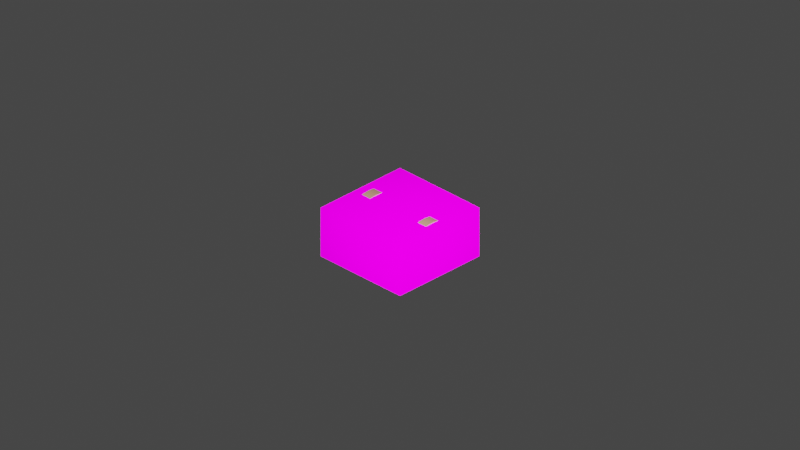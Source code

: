 # Source: DI_chest.blend  (saved by Blender 2.82.7; exported with 4.5.12 LTS)
import bpy
from mathutils import Matrix  # noqa: F401  (used for matrix-valued properties, if any)

bpy.ops.wm.read_factory_settings(use_empty=True)
scene = bpy.context.scene
scene.name = 'Scene'

# ---- collections
col_collection = bpy.data.collections.new('Collection'); scene.collection.children.link(col_collection)
col_di_050_chest = bpy.data.collections.new('DI_050_chest'); scene.collection.children.link(col_di_050_chest)

# ---- images (referenced by path relative to the original .blend; pixels are not part of the script)
import os
ASSET_DIR = os.environ.get("B2B_ASSET_DIR", "")  # directory of the original .blend (textures are referenced by path, not embedded)
HERE = os.path.dirname(os.path.abspath(__file__))  # packed textures are extracted next to this script under _unpacked/

def load_image(name, relpath, width, height, colorspace="sRGB"):
    """Load a texture the original file referenced (path relative to the .blend, or extracted next to this script)."""
    p = next((c for c in (os.path.join(HERE, relpath), os.path.join(ASSET_DIR, relpath)) if relpath and os.path.exists(c)), "")
    if p:
        img = bpy.data.images.load(p, check_existing=True)
        img.name = name
    else:  # same state as the original file: an image datablock whose file is absent (Cycles renders it pink)
        img = bpy.data.images.new(name, width, height)
        img.source = "FILE"
        img.filepath = "//" + (relpath or name)
    img.colorspace_settings.name = colorspace
    return img
img_library_5_png = load_image('library_5.png', 'library_5.png', 1024, 1024, 'sRGB')

# ---- materials (node trees are filled in below, after node groups)
mat_mat1_002 = bpy.data.materials.new('Mat1.002')
mat_mat1_002.use_transparent_shadow = False
mat_bronze = bpy.data.materials.new('Bronze')
mat_bronze.use_transparent_shadow = False
mat_blue = bpy.data.materials.new('Blue')
mat_blue.use_transparent_shadow = False
mat_black = bpy.data.materials.new('Black')
mat_black.use_transparent_shadow = False

# ---- node groups
ng_auto_smooth = bpy.data.node_groups.new('Auto Smooth', 'GeometryNodeTree')
_s = ng_auto_smooth.interface.new_socket(name='Geometry', in_out='OUTPUT', socket_type='NodeSocketGeometry')
_s = ng_auto_smooth.interface.new_socket(name='Geometry', in_out='INPUT', socket_type='NodeSocketGeometry')
_s = ng_auto_smooth.interface.new_socket(name='Angle', in_out='INPUT', socket_type='NodeSocketFloat')
_s.subtype = 'ANGLE'
_s.min_value = 0.0
_s.max_value = 3.142
ng_auto_smooth.is_modifier = True
_N = ng_auto_smooth.nodes; _L = ng_auto_smooth.links
n0 = _N.new('NodeGroupOutput'); n0.name = 'Group Output'; n0.location = (480, -100)
n1 = _N.new('NodeGroupInput'); n1.name = 'Group Input'; n1.location = (-420, -300)
n2 = _N.new('NodeGroupInput'); n2.name = 'Group Input.001'; n2.location = (-60, -100)
n3 = _N.new('GeometryNodeSetShadeSmooth'); n3.name = 'Set Shade Smooth'; n3.location = (120, -100)
n3.domain = 'EDGE'
n4 = _N.new('GeometryNodeSetShadeSmooth'); n4.name = 'Set Shade Smooth.001'; n4.location = (300, -100)
n5 = _N.new('GeometryNodeInputMeshEdgeAngle'); n5.name = 'Edge Angle'; n5.location = (-420, -220)
n6 = _N.new('GeometryNodeInputEdgeSmooth'); n6.name = 'Is Edge Smooth'; n6.location = (-60, -160)
n7 = _N.new('GeometryNodeInputShadeSmooth'); n7.name = 'Is Face Smooth'; n7.location = (-240, -340)
n8 = _N.new('FunctionNodeBooleanMath'); n8.name = 'Boolean Math'; n8.location = (-60, -220)
n9 = _N.new('FunctionNodeCompare'); n9.name = 'Compare'; n9.location = (-240, -180)
n9.operation = 'LESS_EQUAL'
_L.new(n5.outputs[0], n9.inputs[0])
_L.new(n4.outputs[0], n0.inputs[0])
_L.new(n1.outputs[1], n9.inputs[1])
_L.new(n9.outputs[0], n8.inputs[0])
_L.new(n7.outputs[0], n8.inputs[1])
_L.new(n2.outputs[0], n3.inputs[0])
_L.new(n6.outputs[0], n3.inputs[1])
_L.new(n3.outputs[0], n4.inputs[0])
_L.new(n8.outputs[0], n3.inputs[2])
n0.is_active_output = True

# ---- material node trees
mat_mat1_002.use_nodes = True; mat_mat1_002.node_tree.nodes.clear()
_N = mat_mat1_002.node_tree.nodes; _L = mat_mat1_002.node_tree.links
n0 = _N.new('ShaderNodeBsdfPrincipled'); n0.name = 'Principled BSDF'; n0.location = (0, 300)
n0.distribution = 'GGX'
n0.subsurface_method = 'BURLEY'
n0.inputs[3].default_value = 1.45
n0.inputs[13].default_value = 0.0
n0.inputs[28].default_value = 1.0
n1 = _N.new('ShaderNodeOutputMaterial'); n1.name = 'Material Output'; n1.location = (300, 300)
n2 = _N.new('ShaderNodeTexImage'); n2.name = 'Image Texture'; n2.location = (-300, 300)
n2.label = 'Base Color'
n2.image = img_library_5_png
n3 = _N.new('ShaderNodeRGB'); n3.name = 'RGB'; n3.location = (-300, 0)
n3.label = 'Specular'
n3.outputs[0].default_value = (1.0, 1.0, 1.0, 1.0)
n4 = _N.new('ShaderNodeRGB'); n4.name = 'RGB.001'; n4.location = (-300, -300)
n4.label = 'Reflective'
n4.outputs[0].default_value = (1.0, 1.0, 1.0, 1.0)
n5 = _N.new('ShaderNodeTexImage'); n5.name = 'Image Texture.001'; n5.location = (-290, -150)
n5.image = img_library_5_png
_L.new(n0.outputs[0], n1.inputs[0])
_L.new(n2.outputs[0], n0.inputs[0])
_L.new(n5.outputs[0], n0.inputs[27])
n1.is_active_output = True
mat_bronze.use_nodes = True; mat_bronze.node_tree.nodes.clear()
_N = mat_bronze.node_tree.nodes; _L = mat_bronze.node_tree.links
n0 = _N.new('ShaderNodeOutputMaterial'); n0.name = 'Material Output'; n0.location = (300, 300)
n1 = _N.new('ShaderNodeBsdfPrincipled'); n1.name = 'Principled BSDF'; n1.location = (10, 300)
n1.distribution = 'GGX'
n1.subsurface_method = 'BURLEY'
n1.inputs[0].default_value = (0.6166, 0.333, 0.2204, 1.0)
n1.inputs[3].default_value = 1.45
n1.inputs[27].default_value = (0.0, 0.0, 0.0, 1.0)
n1.inputs[28].default_value = 1.0
_L.new(n1.outputs[0], n0.inputs[0])
n0.is_active_output = True
mat_blue.use_nodes = True; mat_blue.node_tree.nodes.clear()
_N = mat_blue.node_tree.nodes; _L = mat_blue.node_tree.links
n0 = _N.new('ShaderNodeOutputMaterial'); n0.name = 'Material Output'; n0.location = (300, 300)
n1 = _N.new('ShaderNodeBsdfPrincipled'); n1.name = 'Principled BSDF'; n1.location = (10, 300)
n1.distribution = 'GGX'
n1.subsurface_method = 'BURLEY'
n1.inputs[0].default_value = (0.0666, 0.1397, 0.1413, 1.0)
n1.inputs[3].default_value = 1.45
n1.inputs[27].default_value = (0.0, 0.0, 0.0, 1.0)
n1.inputs[28].default_value = 1.0
_L.new(n1.outputs[0], n0.inputs[0])
n0.is_active_output = True
mat_black.use_nodes = True; mat_black.node_tree.nodes.clear()
_N = mat_black.node_tree.nodes; _L = mat_black.node_tree.links
n0 = _N.new('ShaderNodeOutputMaterial'); n0.name = 'Material Output'; n0.location = (300, 300)
n1 = _N.new('ShaderNodeBsdfPrincipled'); n1.name = 'Principled BSDF'; n1.location = (10, 300)
n1.distribution = 'GGX'
n1.subsurface_method = 'BURLEY'
n1.inputs[0].default_value = (0.0, 0.0, 0.0, 1.0)
n1.inputs[3].default_value = 1.45
n1.inputs[13].default_value = 0.0
n1.inputs[27].default_value = (0.0, 0.0, 0.0, 1.0)
n1.inputs[28].default_value = 1.0
_L.new(n1.outputs[0], n0.inputs[0])
n0.is_active_output = True

# ---- world
world_world = bpy.data.worlds.new('World'); scene.world = world_world
world_world.use_nodes = True; world_world.node_tree.nodes.clear()
_N = world_world.node_tree.nodes; _L = world_world.node_tree.links
n0 = _N.new('ShaderNodeOutputWorld'); n0.name = 'World Output'; n0.location = (300, 300)
n1 = _N.new('ShaderNodeBackground'); n1.name = 'Background'; n1.location = (10, 300)
n1.inputs[0].default_value = (0.05088, 0.05088, 0.05088, 1.0)
_L.new(n1.outputs[0], n0.inputs[0])
n0.is_active_output = True
world_world.color = (0.05088, 0.05088, 0.05088)
world_world.use_sun_shadow = False
world_world.sun_shadow_jitter_overblur = 0.0

# ---- cameras
cam_camera = bpy.data.cameras.new('Camera')
cam_camera.clip_end = 100.0
cam_camera.ortho_scale = 7.314
cam_camera_001 = bpy.data.cameras.new('Camera.001')
cam_camera_001.type = 'ORTHO'
cam_camera_001.clip_start = 1e-06
cam_camera_001.clip_end = 998.2
cam_camera_001.ortho_scale = 10.7
cam_camera_001.show_background_images = True

# ---- lights
light_light = bpy.data.lights.new('Light', 'POINT')
light_light.transmission_factor = 0.0
light_light.energy = 7111.0
light_light.shadow_soft_size = 0.1
light_light.shadow_maximum_resolution = 0.006
light_light.use_absolute_resolution = True

# ---- meshes
me_mesh1_001 = bpy.data.meshes.new('Mesh1.001')
me_mesh1_001.from_pydata([(1.0, 0.5, 0.0), (2.0, 0.5, 0.0), (2.0, 0.0, 1.0), (2.0, 0.0, 0.0), (1.0, 0.5, 1.0), (1.0, 0.0, 1.0), (0.0, 1.0, 0.0), (1.0, 1.0, 0.0), (0.0, 1.0, 1.0), (2.0, 1.0, 0.0), (2.0, 0.5, 1.0), (0.0, 0.5, 1.0), (1.0, 0.5, 2.0), (0.0, 0.0, 2.0), (2.0, 0.5, 2.0), (1.0, 0.0, 2.0), (2.0, 0.0, 2.0), (1.0, 1.0, 1.0), (0.0, 1.0, 2.0), (0.0, 0.5, 2.0), (2.0, 1.0, 2.0), (2.0, 1.0, 1.0), (1.0, 1.0, 2.0)], [], [(0, 4, 10), (0, 10, 1), (1, 10, 2), (1, 2, 3), (4, 2, 10), (4, 5, 2), (6, 8, 17), (6, 17, 7), (7, 17, 4), (7, 4, 0), (8, 4, 17), (8, 11, 4), (7, 17, 21), (7, 21, 9), (9, 21, 10), (9, 10, 1), (17, 10, 21), (17, 4, 10), (11, 19, 12), (11, 12, 4), (4, 12, 15), (4, 15, 5), (19, 15, 12), (19, 13, 15), (4, 12, 14), (4, 14, 10), (10, 14, 16), (10, 16, 2), (12, 16, 14), (12, 15, 16), (8, 18, 22), (8, 22, 17), (17, 22, 12), (17, 12, 4), (18, 12, 22), (18, 19, 12), (17, 22, 20), (17, 20, 21), (21, 20, 14), (21, 14, 10), (22, 14, 20), (22, 12, 14)])
me_mesh1_001.polygons.foreach_set('use_smooth', [True] * 42)
_uv = me_mesh1_001.uv_layers.new(name='Mesh1-texcoord')
_uv.uv.foreach_set('vector', [0.4316, 0.6306, 0.4551, 0.6248, 0.4316, 0.6189, 0.4316, 0.6306, 0.4316, 0.6189, 0.4082, 0.6248, 0.4072, 0.6238, 0.4307, 0.6179, 0.4307, 0.6106, 0.4072, 0.6238, 0.4307, 0.6106, 0.4072, 0.6165, 0.4561, 0.6238, 0.4326, 0.6106, 0.4326, 0.6179, 0.4561, 0.6238, 0.4561, 0.6165, 0.4326, 0.6106, 0.4824, 0.6306, 0.5059, 0.6248, 0.4824, 0.6189, 0.4824, 0.6306, 0.4824, 0.6189, 0.459, 0.6248, 0.458, 0.6238, 0.4814, 0.6179, 0.4814, 0.6106, 0.458, 0.6238, 0.4814, 0.6106, 0.458, 0.6165, 0.5068, 0.6238, 0.4834, 0.6106, 0.4834, 0.6179, 0.5068, 0.6238, 0.5068, 0.6165, 0.4834, 0.6106, 0.5332, 0.6306, 0.5566, 0.6248, 0.5332, 0.6189, 0.5332, 0.6306, 0.5332, 0.6189, 0.5098, 0.6248, 0.5088, 0.6238, 0.5322, 0.6179, 0.5322, 0.6106, 0.5088, 0.6238, 0.5322, 0.6106, 0.5088, 0.6165, 0.5576, 0.6238, 0.5342, 0.6106, 0.5342, 0.6179, 0.5576, 0.6238, 0.5576, 0.6165, 0.5342, 0.6106, 0.584, 0.6306, 0.6074, 0.6248, 0.584, 0.6189, 0.584, 0.6306, 0.584, 0.6189, 0.5605, 0.6248, 0.5596, 0.6238, 0.583, 0.6179, 0.583, 0.6106, 0.5596, 0.6238, 0.583, 0.6106, 0.5596, 0.6165, 0.6084, 0.6238, 0.585, 0.6106, 0.585, 0.6179, 0.6084, 0.6238, 0.6084, 0.6165, 0.585, 0.6106, 0.6348, 0.6306, 0.6582, 0.6248, 0.6348, 0.6189, 0.6348, 0.6306, 0.6348, 0.6189, 0.6113, 0.6248, 0.6104, 0.6238, 0.6338, 0.6179, 0.6338, 0.6106, 0.6104, 0.6238, 0.6338, 0.6106, 0.6104, 0.6165, 0.6592, 0.6238, 0.6357, 0.6106, 0.6357, 0.6179, 0.6592, 0.6238, 0.6592, 0.6165, 0.6357, 0.6106, 0.6855, 0.6306, 0.709, 0.6248, 0.6855, 0.6189, 0.6855, 0.6306, 0.6855, 0.6189, 0.6621, 0.6248, 0.6611, 0.6238, 0.6846, 0.6179, 0.6846, 0.6106, 0.6611, 0.6238, 0.6846, 0.6106, 0.6611, 0.6165, 0.71, 0.6238, 0.6865, 0.6106, 0.6865, 0.6179, 0.71, 0.6238, 0.71, 0.6165, 0.6865, 0.6106, 0.7363, 0.6306, 0.7598, 0.6248, 0.7363, 0.6189, 0.7363, 0.6306, 0.7363, 0.6189, 0.7129, 0.6248, 0.7119, 0.6238, 0.7354, 0.6179, 0.7354, 0.6106, 0.7119, 0.6238, 0.7354, 0.6106, 0.7119, 0.6165, 0.7607, 0.6238, 0.7373, 0.6106, 0.7373, 0.6179, 0.7607, 0.6238, 0.7607, 0.6165, 0.7373, 0.6106])
me_mesh1_001.materials.append(mat_mat1_002)
me_mesh1_001.use_remesh_fix_poles = True
me_mesh1_001.use_remesh_preserve_attributes = False
me_mesh1_001.use_mirror_vertex_groups = False
me_mesh1_001.update()
me_cylinder = bpy.data.meshes.new('Cylinder')
me_cylinder.from_pydata([(-2.241e-09, 0.6058, 0.7289), (-2.241e-09, -0.6058, 0.7289), (0.08469, 0.6058, 0.7213), (0.08469, -0.6058, 0.7213), (0.1661, 0.6058, 0.6987), (0.1661, -0.6058, 0.6987), (0.2412, 0.6058, 0.662), (0.2412, -0.6058, 0.662), (0.307, 0.6058, 0.6127), (0.307, -0.6058, 0.6127), (0.361, 0.6058, 0.5525), (0.361, -0.6058, 0.5525), (0.4011, 0.6058, 0.484), (0.4011, -0.6058, 0.484), (0.4158, 0.6058, 0.4376), (0.4158, -0.6058, 0.4376), (0.4258, 0.6058, 0.3379), (0.4258, -0.6058, 0.3379), (-0.4258, 0.6058, 0.3379), (-0.4258, -0.6058, 0.3379), (-0.4158, 0.6058, 0.4376), (-0.4158, -0.6058, 0.4376), (-0.4011, 0.6058, 0.484), (-0.4011, -0.6058, 0.484), (-0.361, 0.6058, 0.5525), (-0.361, -0.6058, 0.5525), (-0.307, 0.6058, 0.6127), (-0.307, -0.6058, 0.6127), (-0.2412, 0.6058, 0.662), (-0.2412, -0.6058, 0.662), (-0.1661, 0.6058, 0.6987), (-0.1661, -0.6058, 0.6987), (-0.08469, 0.6058, 0.7213), (-0.08469, -0.6058, 0.7213), (0.4258, 0.6058, -1.49e-07), (0.4258, -0.6058, -2.02e-07), (-0.4272, 0.6058, 2.029e-07), (-0.4258, -0.6058, 1.499e-07), (0.0, 0.4513, 0.7275), (0.0, -0.4513, 0.7275), (0.08335, -0.4513, 0.72), (0.08335, 0.4513, 0.72), (0.1635, -0.4513, 0.6978), (0.1635, 0.4513, 0.6978), (0.2374, -0.4513, 0.6617), (0.2374, 0.4513, 0.6617), (0.3021, -0.4513, 0.6131), (0.3021, 0.4513, 0.6131), (0.3552, -0.4513, 0.554), (0.3552, 0.4513, 0.554), (0.3947, -0.4513, 0.4865), (0.3947, 0.4513, 0.4865), (0.419, -0.4513, 0.4132), (0.419, 0.4513, 0.4132), (0.4272, -0.4513, 0.337), (0.4272, 0.4513, 0.337), (-0.4272, -0.4513, 0.337), (-0.4272, 0.4513, 0.337), (-0.419, -0.4513, 0.4132), (-0.419, 0.4513, 0.4132), (-0.3947, -0.4513, 0.4865), (-0.3947, 0.4513, 0.4865), (-0.3552, -0.4513, 0.554), (-0.3552, 0.4513, 0.554), (-0.3021, -0.4513, 0.6131), (-0.3021, 0.4513, 0.6131), (-0.2374, -0.4513, 0.6617), (-0.2374, 0.4513, 0.6617), (-0.1635, -0.4513, 0.6978), (-0.1635, 0.4513, 0.6978), (-0.08335, -0.4513, 0.72), (-0.08335, 0.4513, 0.72), (0.4272, -0.4513, -1.659e-07), (0.4272, 0.4513, -1.264e-07), (-0.4272, -0.4513, 1.274e-07), (-0.4272, 0.4513, 1.668e-07), (2.672e-08, 0.6058, 0.7652), (0.0912, 0.6058, 0.757), (0.0912, -0.6058, 0.757), (2.733e-08, -0.6058, 0.7652), (2.733e-08, -0.4513, 0.7652), (0.0912, 0.4513, 0.757), (0.1789, 0.6058, 0.7326), (0.1789, -0.6058, 0.7326), (0.1789, 0.4513, 0.7326), (0.2597, 0.6058, 0.6932), (0.2597, -0.6058, 0.6932), (0.2597, 0.4513, 0.6932), (0.3306, 0.6058, 0.64), (0.3306, -0.6058, 0.64), (0.3306, 0.4513, 0.64), (0.3887, 0.6058, 0.5753), (0.3887, -0.6058, 0.5753), (0.3887, 0.4513, 0.5753), (0.4319, 0.6058, 0.5014), (0.4319, -0.6058, 0.5014), (0.4319, 0.4513, 0.5014), (0.4585, 0.6058, 0.4213), (0.4585, -0.6058, 0.4213), (0.4585, 0.4513, 0.4213), (0.4674, 0.6058, 0.3408), (0.4674, -0.6058, 0.3408), (0.4674, 0.4513, 0.3408), (-0.4674, 0.4513, 0.3408), (-0.4674, 0.6058, 0.3408), (-0.4585, 0.6058, 0.4213), (-0.4585, -0.6058, 0.4213), (-0.4674, -0.6058, 0.3408), (-0.4585, 0.4513, 0.4213), (-0.4319, 0.6058, 0.5014), (-0.4319, -0.6058, 0.5014), (-0.4319, 0.4513, 0.5014), (-0.3887, 0.6058, 0.5753), (-0.3887, -0.6058, 0.5753), (-0.3887, 0.4513, 0.5753), (-0.3306, 0.6058, 0.64), (-0.3306, -0.6058, 0.64), (-0.3306, 0.4513, 0.64), (-0.2597, 0.6058, 0.6932), (-0.2597, -0.6058, 0.6932), (-0.2597, 0.4513, 0.6932), (-0.1789, 0.6058, 0.7326), (-0.1789, -0.6058, 0.7326), (-0.1789, 0.4513, 0.7326), (-0.0912, 0.6058, 0.757), (-0.0912, -0.6058, 0.757), (-0.0912, 0.4513, 0.757), (0.4675, 0.4513, -1.557e-07), (0.4675, 0.6058, -1.49e-07), (-0.4675, 0.4513, 1.962e-07), (-0.4675, 0.6058, 2.029e-07), (0.4675, -0.6058, -2.02e-07), (-0.4675, -0.6058, 1.499e-07), (2.672e-08, 0.4513, 0.7652), (0.0912, -0.4513, 0.757), (0.1789, -0.4513, 0.7326), (0.2597, -0.4513, 0.6932), (0.3306, -0.4513, 0.64), (0.3887, -0.4513, 0.5753), (0.4319, -0.4513, 0.5014), (0.4585, -0.4513, 0.4213), (0.4674, -0.4513, 0.3408), (-0.4674, -0.4513, 0.3408), (-0.4585, -0.4513, 0.4213), (-0.4319, -0.4513, 0.5014), (-0.3887, -0.4513, 0.5753), (-0.3306, -0.4513, 0.64), (-0.2597, -0.4513, 0.6932), (-0.1789, -0.4513, 0.7326), (-0.0912, -0.4513, 0.757), (0.4675, -0.4513, -1.952e-07), (-0.4675, -0.4513, 1.567e-07), (0.4222, 0.6058, 0.402), (0.4222, -0.6058, 0.402), (-0.4222, 0.6058, 0.402), (-0.4222, -0.6058, 0.402), (-0.4231, 0.4513, 0.3751), (-0.4231, -0.4513, 0.3751), (0.4231, 0.4513, 0.3751), (0.4231, -0.4513, 0.3751), (0.4629, 0.6058, 0.3811), (0.4629, -0.6058, 0.3811), (-0.4629, 0.6058, 0.3811), (-0.4629, -0.6058, 0.3811), (-0.4629, 0.4513, 0.3811), (-0.4629, -0.4513, 0.3811), (0.4629, 0.4513, 0.3811), (0.4629, -0.4513, 0.3811), (-0.4272, -0.0901, 0.337), (-0.4272, 0.0901, 0.337), (-0.419, -0.0901, 0.4132), (-0.419, 0.0901, 0.4132), (-0.4499, 0.01205, 0.3504), (-0.4499, -0.01205, 0.3504), (-0.4514, 0.0901, 0.341), (-0.4092, 0.01439, 0.2957), (-0.4231, -0.0901, 0.3751), (-0.4231, 0.0901, 0.3751), (-0.4076, -0.01205, 0.3495), (-0.4514, 0.007728, 0.2349), (-0.4514, 0.01374, 0.243), (-0.4514, -0.007728, 0.2349), (-0.4514, -0.01374, 0.243), (-0.4076, 0.01205, 0.3495), (-0.4272, -0.0901, 0.24), (-0.4272, -0.02911, 0.2021), (-0.4272, -0.4513, 1.274e-07), (-0.4272, -0.08193, 0.221), (-0.4272, -0.0596, 0.2071), (-0.4272, 0.02911, 0.2021), (-0.4272, 0.0901, 0.24), (-0.4272, 0.4513, 1.962e-07), (-0.4272, 0.0596, 0.2071), (-0.4272, 0.08193, 0.221), (-0.4514, -0.0901, 0.341), (-0.4451, -0.0901, 0.3791), (-0.4092, -0.007728, 0.2339), (-0.4451, 0.0901, 0.3791), (-0.4514, 0.08193, 0.225), (-0.4514, 0.0901, 0.2439), (-0.4514, 0.0596, 0.2111), (-0.4514, 0.02911, 0.206), (-0.4514, -0.0901, 0.2439), (-0.4514, -0.08193, 0.225), (-0.4514, -0.0596, 0.2111), (-0.4514, -0.02911, 0.206), (-0.4506, -0.03313, 0.3327), (-0.4514, -0.01439, 0.2966), (-0.4092, 0.01374, 0.242), (-0.451, -0.03331, 0.3112), (-0.4514, 0.01439, 0.2966), (-0.4506, 0.03313, 0.3327), (-0.4092, 0.007728, 0.2339), (-0.451, 0.03331, 0.3112), (-0.4084, -0.03313, 0.3317), (-0.4088, -0.03331, 0.3102), (-0.4092, -0.01439, 0.2957), (-0.4092, -0.01374, 0.242), (-0.4088, 0.03331, 0.3102), (-0.4084, 0.03313, 0.3317), (-0.4388, -0.01374, 0.2427), (-0.4388, -0.01439, 0.2963), (-0.4384, -0.03331, 0.3109), (-0.4388, 0.007728, 0.2346), (-0.4388, 0.01374, 0.2427), (-0.4388, 0.01439, 0.2963), (-0.4384, 0.03331, 0.3109), (-0.438, 0.03313, 0.3324), (-0.4373, 0.01205, 0.3501), (-0.4373, -0.01205, 0.3501), (-0.438, -0.03313, 0.3324), (-0.4388, -0.007728, 0.2346)], [], [(157, 56, 142, 165), (7, 9, 89, 86), (156, 59, 108, 164), (8, 6, 85, 88), (25, 27, 116, 113), (60, 58, 143, 144), (26, 24, 112, 115), (59, 61, 111, 108), (5, 7, 86, 83), (62, 60, 144, 145), (6, 4, 82, 85), (23, 25, 113, 110), (61, 63, 114, 111), (24, 22, 109, 112), (3, 1, 33, 31, 29, 27, 25, 23, 21, 15, 13, 11, 9, 7, 5), (64, 62, 145, 146), (0, 2, 4, 6, 8, 10, 12, 14, 20, 22, 24, 26, 28, 30, 32), (37, 19, 107, 132), (3, 5, 83, 78), (18, 16, 34, 36), (17, 19, 37, 35), (63, 65, 117, 114), (17, 35, 131, 101), (4, 2, 77, 82), (21, 23, 110, 106), (184, 168, 194, 202), (56, 168, 184, 186, 74), (66, 64, 146, 147), (168, 176, 195, 194), (22, 20, 105, 109), (174, 213, 211), (34, 16, 100, 128), (65, 67, 120, 117), (68, 66, 147, 148), (1, 3, 78, 79), (176, 157, 58, 170), (40, 39, 80, 134), (155, 21, 106, 163), (67, 69, 123, 120), (2, 0, 76, 77), (38, 41, 81, 133), (154, 18, 104, 162), (70, 68, 148, 149), (80, 79, 78, 134), (134, 78, 83, 135), (135, 83, 86, 136), (136, 86, 89, 137), (137, 89, 92, 138), (138, 92, 95, 139), (139, 95, 98, 140), (167, 161, 101, 141), (165, 163, 106, 143), (143, 106, 110, 144), (144, 110, 113, 145), (145, 113, 116, 146), (146, 116, 119, 147), (147, 119, 122, 148), (148, 122, 125, 149), (149, 125, 79, 80), (18, 36, 130, 104), (141, 101, 131, 150), (103, 104, 130, 129), (107, 142, 151, 132), (124, 126, 133, 76), (121, 123, 126, 124), (118, 120, 123, 121), (115, 117, 120, 118), (112, 114, 117, 115), (109, 111, 114, 112), (105, 108, 111, 109), (162, 164, 108, 105), (160, 166, 102, 100), (94, 96, 99, 97), (91, 93, 96, 94), (88, 90, 93, 91), (85, 87, 90, 88), (82, 84, 87, 85), (77, 81, 84, 82), (76, 133, 81, 77), (28, 26, 115, 118), (158, 55, 102, 166), (27, 29, 119, 116), (10, 8, 88, 91), (159, 52, 140, 167), (9, 11, 92, 89), (51, 53, 99, 96), (30, 28, 118, 121), (52, 50, 139, 140), (29, 31, 122, 119), (12, 10, 91, 94), (49, 51, 96, 93), (11, 13, 95, 92), (50, 48, 138, 139), (32, 30, 121, 124), (47, 49, 93, 90), (100, 102, 127, 128), (31, 33, 125, 122), (14, 12, 94, 97), (48, 46, 137, 138), (56, 74, 151, 142), (13, 15, 98, 95), (45, 47, 90, 87), (75, 57, 103, 129), (0, 32, 124, 76), (46, 44, 136, 137), (55, 73, 127, 102), (33, 1, 79, 125), (152, 14, 97, 160), (43, 45, 87, 84), (71, 38, 133, 126), (153, 17, 101, 161), (44, 42, 135, 136), (39, 70, 149, 80), (41, 43, 84, 81), (69, 71, 126, 123), (42, 40, 134, 135), (20, 14, 152, 154), (153, 155, 19, 17), (154, 152, 16, 18), (15, 21, 155, 153), (15, 153, 161, 98), (16, 152, 160, 100), (54, 159, 167, 141), (53, 158, 166, 99), (97, 99, 166, 160), (104, 103, 164, 162), (142, 107, 163, 165), (140, 98, 161, 167), (20, 154, 162, 105), (19, 155, 163, 107), (168, 56, 157, 176), (57, 156, 164, 103), (58, 157, 165, 143), (57, 169, 177, 156), (169, 190, 199, 174), (53, 52, 159, 158), (38, 39, 40, 41), (41, 40, 42, 43), (43, 42, 44, 45), (45, 44, 46, 47), (47, 46, 48, 49), (49, 48, 50, 51), (51, 50, 52, 53), (158, 159, 54, 55), (156, 177, 171, 59), (171, 177, 197), (171, 170, 60, 61), (61, 60, 62, 63), (63, 62, 64, 65), (65, 64, 66, 67), (67, 66, 68, 69), (69, 68, 70, 71), (176, 170, 195), (71, 70, 39, 38), (72, 54, 141, 150), (214, 219, 218, 215), (55, 54, 72, 73), (169, 57, 75, 191, 190), (177, 169, 174, 197), (74, 186, 185, 189, 191, 75), (184, 187, 186), (187, 188, 186), (188, 185, 186), (189, 192, 191), (192, 193, 191), (193, 190, 191), (199, 190, 193, 198), (198, 193, 192, 200), (200, 192, 189, 201), (184, 202, 203, 187), (187, 203, 204, 188), (188, 204, 205, 185), (189, 185, 205, 201), (170, 171, 197, 195), (60, 170, 58), (61, 59, 171), (226, 225, 175, 218), (194, 206, 209), (172, 173, 195, 197), (180, 199, 198), (180, 198, 200), (179, 180, 200, 201), (182, 203, 202), (182, 204, 203), (182, 181, 205, 204), (181, 179, 201, 205), (173, 206, 194, 195), (215, 218, 175, 216), (207, 182, 202, 194, 209), (180, 210, 213, 174, 199), (211, 172, 197, 174), (216, 175, 208, 212, 196, 217), (224, 223, 212, 208), (220, 221, 216, 217), (221, 222, 215, 216), (219, 214, 178, 183), (228, 227, 219, 183), (227, 226, 218, 219), (230, 229, 178, 214), (229, 228, 183, 178), (231, 220, 217, 196), (222, 230, 214, 215), (223, 231, 196, 212), (225, 224, 208, 175), (210, 180, 224, 225), (179, 181, 231, 223), (209, 206, 230, 222), (181, 182, 220, 231), (173, 172, 228, 229), (206, 173, 229, 230), (211, 213, 226, 227), (172, 211, 227, 228), (207, 209, 222, 221), (182, 207, 221, 220), (180, 179, 223, 224), (213, 210, 225, 226)])
me_cylinder.polygons.foreach_set('use_smooth', [True] * 216)
me_cylinder.polygons.foreach_set('material_index', [0, 0, 0, 0, 0, 0, 0, 0, 0, 0, 0, 0, 0, 0, 1, 0, 1, 0, 0, 1, 1, 0, 0, 0, 0, 0, 1, 0, 0, 0, 0, 0, 0, 0, 0, 0, 0, 0, 0, 0, 0, 0, 0, 0, 0, 0, 0, 0, 0, 0, 0, 0, 0, 0, 0, 0, 0, 0, 0, 0, 0, 0, 0, 0, 0, 0, 0, 0, 0, 0, 0, 0, 0, 0, 0, 0, 0, 0, 0, 0, 0, 0, 0, 0, 0, 0, 0, 0, 0, 0, 0, 0, 0, 0, 0, 0, 0, 0, 0, 0, 0, 0, 0, 0, 0, 0, 0, 0, 0, 0, 0, 0, 0, 0, 0, 0, 0, 1, 1, 0, 0, 0, 0, 0, 0, 0, 0, 0, 0, 0, 1, 0, 0, 1, 0, 0, 1, 1, 1, 1, 1, 1, 1, 1, 0, 0, 1, 1, 1, 1, 1, 1, 0, 1, 0, 2, 1, 1, 0, 1, 1, 1, 1, 1, 1, 1, 0, 0, 0, 0, 0, 0, 0, 0, 1, 1, 2, 0, 0, 0, 0, 0, 0, 0, 0, 0, 0, 2, 0, 0, 0, 2, 2, 2, 2, 2, 2, 2, 2, 2, 2, 2, 2, 2, 0, 0, 0, 0, 0, 0, 0, 0, 0, 0, 0, 0])
_uv = me_cylinder.uv_layers.new(name='UVMap')
_uv.uv.foreach_set('vector', [0.2344, 0.8333, 0.25, 0.8333, 0.25, 0.8333, 0.2344, 0.8333, 0.3833, 0.4496, 0.4197, 0.4197, 0.4197, 0.4197, 0.3833, 0.4496, 0.2344, 0.6667, 0.2188, 0.6667, 0.2188, 0.6667, 0.2344, 0.6667, 0.9197, 0.4197, 0.8833, 0.4496, 0.8833, 0.4496, 0.9197, 0.4197, 0.05045, 0.3833, 0.08029, 0.4197, 0.08029, 0.4197, 0.05045, 0.3833, 0.1875, 0.8333, 0.2188, 0.8333, 0.2188, 0.8333, 0.1875, 0.8333, 0.5803, 0.4197, 0.5504, 0.3833, 0.5504, 0.3833, 0.5803, 0.4197, 0.2188, 0.6667, 0.1875, 0.6667, 0.1875, 0.6667, 0.2188, 0.6667, 0.3418, 0.4717, 0.3833, 0.4496, 0.3833, 0.4496, 0.3418, 0.4717, 0.1562, 0.8333, 0.1875, 0.8333, 0.1875, 0.8333, 0.1562, 0.8333, 0.8833, 0.4496, 0.8418, 0.4717, 0.8418, 0.4717, 0.8833, 0.4496, 0.02827, 0.3418, 0.05045, 0.3833, 0.05045, 0.3833, 0.02827, 0.3418, 0.1875, 0.6667, 0.1562, 0.6667, 0.1562, 0.6667, 0.1875, 0.6667, 0.5504, 0.3833, 0.5283, 0.3418, 0.5283, 0.3418, 0.5504, 0.3833, 0.2968, 0.4854, 0.25, 0.49, 0.2032, 0.4854, 0.1582, 0.4717, 0.1167, 0.4496, 0.08029, 0.4197, 0.05045, 0.3833, 0.02827, 0.3418, 0.01461, 0.2968, 0.4854, 0.2968, 0.4717, 0.3418, 0.4496, 0.3833, 0.4197, 0.4197, 0.3833, 0.4496, 0.3418, 0.4717, 0.125, 0.8333, 0.1562, 0.8333, 0.1562, 0.8333, 0.125, 0.8333, 0.75, 0.49, 0.7968, 0.4854, 0.8418, 0.4717, 0.8833, 0.4496, 0.9197, 0.4197, 0.9496, 0.3833, 0.9717, 0.3418, 0.9854, 0.2968, 0.5146, 0.2968, 0.5283, 0.3418, 0.5504, 0.3833, 0.5803, 0.4197, 0.6167, 0.4496, 0.6582, 0.4717, 0.7032, 0.4854, 0.01, 0.25, 0.01, 0.25, 0.01, 0.25, 0.01, 0.25, 0.2968, 0.4854, 0.3418, 0.4717, 0.3418, 0.4717, 0.2968, 0.4854, 0.51, 0.25, 0.99, 0.25, 0.99, 0.25, 0.51, 0.25, 0.49, 0.25, 0.01, 0.25, 0.01, 0.25, 0.49, 0.25, 0.1562, 0.6667, 0.125, 0.6667, 0.125, 0.6667, 0.1562, 0.6667, 0.49, 0.25, 0.49, 0.25, 0.49, 0.25, 0.49, 0.25, 0.8418, 0.4717, 0.7968, 0.4854, 0.7968, 0.4854, 0.8418, 0.4717, 0.01461, 0.2968, 0.02827, 0.3418, 0.02827, 0.3418, 0.01461, 0.2968, 0.25, 0.7778, 0.25, 0.7778, 0.25, 0.7778, 0.25, 0.7778, 0.25, 0.8333, 0.25, 0.7778, 0.25, 0.7778, 0.25, 0.7852, 0.25, 0.8333, 0.09375, 0.8333, 0.125, 0.8333, 0.125, 0.8333, 0.09375, 0.8333, 0.25, 0.7778, 0.2344, 0.7778, 0.2344, 0.7778, 0.25, 0.7778, 0.5283, 0.3418, 0.5146, 0.2968, 0.5146, 0.2968, 0.5283, 0.3418, 0.25, 0.7222, 0.25, 0.7342, 0.248, 0.7342, 0.99, 0.25, 0.99, 0.25, 0.99, 0.25, 0.99, 0.25, 0.125, 0.6667, 0.09375, 0.6667, 0.09375, 0.6667, 0.125, 0.6667, 0.0625, 0.8333, 0.09375, 0.8333, 0.09375, 0.8333, 0.0625, 0.8333, 0.25, 0.49, 0.2968, 0.4854, 0.2968, 0.4854, 0.25, 0.49, 0.2344, 0.7778, 0.2344, 0.8333, 0.2188, 0.8333, 0.2187, 0.7778, 0.9688, 0.8333, 1.0, 0.8333, 1.0, 0.8333, 0.9688, 0.8333, 0.01231, 0.2734, 0.01461, 0.2968, 0.01461, 0.2968, 0.01231, 0.2734, 0.09375, 0.6667, 0.0625, 0.6667, 0.0625, 0.6667, 0.09375, 0.6667, 0.7968, 0.4854, 0.75, 0.49, 0.75, 0.49, 0.7968, 0.4854, 1.0, 0.6667, 0.9688, 0.6667, 0.9688, 0.6667, 1.0, 0.6667, 0.5123, 0.2734, 0.51, 0.25, 0.51, 0.25, 0.5123, 0.2734, 0.03125, 0.8333, 0.0625, 0.8333, 0.0625, 0.8333, 0.03125, 0.8333, 1.0, 0.8333, 1.0, 1.0, 0.9688, 1.0, 0.9688, 0.8333, 0.9688, 0.8333, 0.9688, 1.0, 0.9375, 1.0, 0.9375, 0.8333, 0.9375, 0.8333, 0.9375, 1.0, 0.9062, 1.0, 0.9062, 0.8333, 0.9062, 0.8333, 0.9062, 1.0, 0.875, 1.0, 0.875, 0.8333, 0.875, 0.8333, 0.875, 1.0, 0.8438, 1.0, 0.8437, 0.8333, 0.8437, 0.8333, 0.8438, 1.0, 0.8125, 1.0, 0.8125, 0.8333, 0.8125, 0.8333, 0.8125, 1.0, 0.7812, 1.0, 0.7812, 0.8333, 0.7656, 0.8333, 0.7656, 1.0, 0.75, 1.0, 0.75, 0.8333, 0.2344, 0.8333, 0.2344, 1.0, 0.2188, 1.0, 0.2188, 0.8333, 0.2188, 0.8333, 0.2188, 1.0, 0.1875, 1.0, 0.1875, 0.8333, 0.1875, 0.8333, 0.1875, 1.0, 0.1562, 1.0, 0.1562, 0.8333, 0.1562, 0.8333, 0.1562, 1.0, 0.125, 1.0, 0.125, 0.8333, 0.125, 0.8333, 0.125, 1.0, 0.09375, 1.0, 0.09375, 0.8333, 0.09375, 0.8333, 0.09375, 1.0, 0.0625, 1.0, 0.0625, 0.8333, 0.0625, 0.8333, 0.0625, 1.0, 0.03125, 1.0, 0.03125, 0.8333, 0.03125, 0.8333, 0.03125, 1.0, 0.0, 1.0, 0.0, 0.8333, 0.51, 0.25, 0.51, 0.25, 0.51, 0.25, 0.51, 0.25, 0.75, 0.8333, 0.75, 1.0, 0.75, 1.0, 0.75, 0.8333, 0.25, 0.6667, 0.25, 0.5, 0.25, 0.5, 0.25, 0.6667, 0.25, 1.0, 0.25, 0.8333, 0.25, 0.8333, 0.25, 1.0, 0.03125, 0.5, 0.03125, 0.6667, 0.0, 0.6667, 0.0, 0.5, 0.0625, 0.5, 0.0625, 0.6667, 0.03125, 0.6667, 0.03125, 0.5, 0.09375, 0.5, 0.09375, 0.6667, 0.0625, 0.6667, 0.0625, 0.5, 0.125, 0.5, 0.125, 0.6667, 0.09375, 0.6667, 0.09375, 0.5, 0.1562, 0.5, 0.1562, 0.6667, 0.125, 0.6667, 0.125, 0.5, 0.1875, 0.5, 0.1875, 0.6667, 0.1562, 0.6667, 0.1562, 0.5, 0.2188, 0.5, 0.2188, 0.6667, 0.1875, 0.6667, 0.1875, 0.5, 0.2344, 0.5, 0.2344, 0.6667, 0.2188, 0.6667, 0.2188, 0.5, 0.7656, 0.5, 0.7656, 0.6667, 0.75, 0.6667, 0.75, 0.5, 0.8125, 0.5, 0.8125, 0.6667, 0.7812, 0.6667, 0.7812, 0.5, 0.8438, 0.5, 0.8438, 0.6667, 0.8125, 0.6667, 0.8125, 0.5, 0.875, 0.5, 0.875, 0.6667, 0.8438, 0.6667, 0.8438, 0.5, 0.9062, 0.5, 0.9062, 0.6667, 0.875, 0.6667, 0.875, 0.5, 0.9375, 0.5, 0.9375, 0.6667, 0.9062, 0.6667, 0.9062, 0.5, 0.9688, 0.5, 0.9688, 0.6667, 0.9375, 0.6667, 0.9375, 0.5, 1.0, 0.5, 1.0, 0.6667, 0.9688, 0.6667, 0.9688, 0.5, 0.6167, 0.4496, 0.5803, 0.4197, 0.5803, 0.4197, 0.6167, 0.4496, 0.7656, 0.6667, 0.75, 0.6667, 0.75, 0.6667, 0.7656, 0.6667, 0.08029, 0.4197, 0.1167, 0.4496, 0.1167, 0.4496, 0.08029, 0.4197, 0.9496, 0.3833, 0.9197, 0.4197, 0.9197, 0.4197, 0.9496, 0.3833, 0.7656, 0.8333, 0.7812, 0.8333, 0.7812, 0.8333, 0.7656, 0.8333, 0.4197, 0.4197, 0.4496, 0.3833, 0.4496, 0.3833, 0.4197, 0.4197, 0.8125, 0.6667, 0.7812, 0.6667, 0.7812, 0.6667, 0.8125, 0.6667, 0.6582, 0.4717, 0.6167, 0.4496, 0.6167, 0.4496, 0.6582, 0.4717, 0.7812, 0.8333, 0.8125, 0.8333, 0.8125, 0.8333, 0.7812, 0.8333, 0.1167, 0.4496, 0.1582, 0.4717, 0.1582, 0.4717, 0.1167, 0.4496, 0.9717, 0.3418, 0.9496, 0.3833, 0.9496, 0.3833, 0.9717, 0.3418, 0.8438, 0.6667, 0.8125, 0.6667, 0.8125, 0.6667, 0.8438, 0.6667, 0.4496, 0.3833, 0.4717, 0.3418, 0.4717, 0.3418, 0.4496, 0.3833, 0.8125, 0.8333, 0.8437, 0.8333, 0.8437, 0.8333, 0.8125, 0.8333, 0.7032, 0.4854, 0.6582, 0.4717, 0.6582, 0.4717, 0.7032, 0.4854, 0.875, 0.6667, 0.8438, 0.6667, 0.8438, 0.6667, 0.875, 0.6667, 0.75, 0.5, 0.75, 0.6667, 0.75, 0.6667, 0.75, 0.5, 0.1582, 0.4717, 0.2032, 0.4854, 0.2032, 0.4854, 0.1582, 0.4717, 0.9854, 0.2968, 0.9717, 0.3418, 0.9717, 0.3418, 0.9854, 0.2968, 0.8437, 0.8333, 0.875, 0.8333, 0.875, 0.8333, 0.8437, 0.8333, 0.25, 0.8333, 0.25, 0.8333, 0.25, 0.8333, 0.25, 0.8333, 0.4717, 0.3418, 0.4854, 0.2968, 0.4854, 0.2968, 0.4717, 0.3418, 0.9062, 0.6667, 0.875, 0.6667, 0.875, 0.6667, 0.9062, 0.6667, 0.25, 0.6667, 0.25, 0.6667, 0.25, 0.6667, 0.25, 0.6667, 0.75, 0.49, 0.7032, 0.4854, 0.7032, 0.4854, 0.75, 0.49, 0.875, 0.8333, 0.9062, 0.8333, 0.9062, 0.8333, 0.875, 0.8333, 0.75, 0.6667, 0.75, 0.6667, 0.75, 0.6667, 0.75, 0.6667, 0.2032, 0.4854, 0.25, 0.49, 0.25, 0.49, 0.2032, 0.4854, 0.9877, 0.2734, 0.9854, 0.2968, 0.9854, 0.2968, 0.9877, 0.2734, 0.9375, 0.6667, 0.9062, 0.6667, 0.9062, 0.6667, 0.9375, 0.6667, 0.03125, 0.6667, 0.0, 0.6667, 0.0, 0.6667, 0.03125, 0.6667, 0.4877, 0.2734, 0.49, 0.25, 0.49, 0.25, 0.4877, 0.2734, 0.9062, 0.8333, 0.9375, 0.8333, 0.9375, 0.8333, 0.9062, 0.8333, 0.0, 0.8333, 0.03125, 0.8333, 0.03125, 0.8333, 0.0, 0.8333, 0.9688, 0.6667, 0.9375, 0.6667, 0.9375, 0.6667, 0.9688, 0.6667, 0.0625, 0.6667, 0.03125, 0.6667, 0.03125, 0.6667, 0.0625, 0.6667, 0.9375, 0.8333, 0.9688, 0.8333, 0.9688, 0.8333, 0.9375, 0.8333, 0.5146, 0.2968, 0.9854, 0.2968, 0.9877, 0.2734, 0.5123, 0.2734, 0.4877, 0.2734, 0.01231, 0.2734, 0.01, 0.25, 0.49, 0.25, 0.5123, 0.2734, 0.9877, 0.2734, 0.99, 0.25, 0.51, 0.25, 0.4854, 0.2968, 0.01461, 0.2968, 0.01231, 0.2734, 0.4877, 0.2734, 0.4854, 0.2968, 0.4877, 0.2734, 0.4877, 0.2734, 0.4854, 0.2968, 0.99, 0.25, 0.9877, 0.2734, 0.9877, 0.2734, 0.99, 0.25, 0.75, 0.8333, 0.7656, 0.8333, 0.7656, 0.8333, 0.75, 0.8333, 0.7812, 0.6667, 0.7656, 0.6667, 0.7656, 0.6667, 0.7812, 0.6667, 0.7812, 0.5, 0.7812, 0.6667, 0.7656, 0.6667, 0.7656, 0.5, 0.25, 0.5, 0.25, 0.6667, 0.2344, 0.6667, 0.2344, 0.5, 0.25, 0.8333, 0.25, 1.0, 0.2344, 1.0, 0.2344, 0.8333, 0.7812, 0.8333, 0.7812, 1.0, 0.7656, 1.0, 0.7656, 0.8333, 0.5146, 0.2968, 0.5123, 0.2734, 0.5123, 0.2734, 0.5146, 0.2968, 0.01, 0.25, 0.01231, 0.2734, 0.01231, 0.2734, 0.01, 0.25, 0.25, 0.7778, 0.25, 0.8333, 0.2344, 0.8333, 0.2344, 0.7778, 0.25, 0.6667, 0.2344, 0.6667, 0.2344, 0.6667, 0.25, 0.6667, 0.2188, 0.8333, 0.2344, 0.8333, 0.2344, 0.8333, 0.2188, 0.8333, 0.25, 0.6667, 0.25, 0.7222, 0.2344, 0.7222, 0.2344, 0.6667, 0.25, 0.7222, 0.25, 0.7222, 0.25, 0.7222, 0.25, 0.7222, 0.7812, 0.6667, 0.7812, 0.8333, 0.7656, 0.8333, 0.7656, 0.6667, 1.0, 0.6667, 1.0, 0.8333, 0.9688, 0.8333, 0.9688, 0.6667, 0.9688, 0.6667, 0.9688, 0.8333, 0.9375, 0.8333, 0.9375, 0.6667, 0.9375, 0.6667, 0.9375, 0.8333, 0.9062, 0.8333, 0.9062, 0.6667, 0.9062, 0.6667, 0.9062, 0.8333, 0.875, 0.8333, 0.875, 0.6667, 0.875, 0.6667, 0.875, 0.8333, 0.8437, 0.8333, 0.8438, 0.6667, 0.8438, 0.6667, 0.8437, 0.8333, 0.8125, 0.8333, 0.8125, 0.6667, 0.8125, 0.6667, 0.8125, 0.8333, 0.7812, 0.8333, 0.7812, 0.6667, 0.7656, 0.6667, 0.7656, 0.8333, 0.75, 0.8333, 0.75, 0.6667, 0.2344, 0.6667, 0.2344, 0.7222, 0.2188, 0.7222, 0.2188, 0.6667, 0.2188, 0.7222, 0.2344, 0.7222, 0.2344, 0.7222, 0.2188, 0.7222, 0.2187, 0.7778, 0.1875, 0.8333, 0.1875, 0.6667, 0.1875, 0.6667, 0.1875, 0.8333, 0.1562, 0.8333, 0.1562, 0.6667, 0.1562, 0.6667, 0.1562, 0.8333, 0.125, 0.8333, 0.125, 0.6667, 0.125, 0.6667, 0.125, 0.8333, 0.09375, 0.8333, 0.09375, 0.6667, 0.09375, 0.6667, 0.09375, 0.8333, 0.0625, 0.8333, 0.0625, 0.6667, 0.0625, 0.6667, 0.0625, 0.8333, 0.03125, 0.8333, 0.03125, 0.6667, 0.2344, 0.7778, 0.2187, 0.7778, 0.2344, 0.7778, 0.03125, 0.6667, 0.03125, 0.8333, 0.0, 0.8333, 0.0, 0.6667, 0.75, 0.8333, 0.75, 0.8333, 0.75, 0.8333, 0.75, 0.8333, 0.248, 0.7658, 0.248, 0.7342, 0.25, 0.7342, 0.25, 0.7658, 0.75, 0.6667, 0.75, 0.8333, 0.75, 0.8333, 0.75, 0.6667, 0.25, 0.7222, 0.25, 0.6667, 0.25, 0.6667, 0.25, 0.7148, 0.25, 0.7222, 0.2344, 0.7222, 0.25, 0.7222, 0.25, 0.7222, 0.2344, 0.7222, 0.25, 0.8333, 0.25, 0.7852, 0.25, 0.7624, 0.25, 0.7376, 0.25, 0.7148, 0.25, 0.6667, 0.25, 0.7778, 0.25, 0.7778, 0.25, 0.7852, 0.25, 0.7778, 0.25, 0.7778, 0.25, 0.7852, 0.25, 0.7778, 0.25, 0.7778, 0.25, 0.7852, 0.25, 0.7376, 0.25, 0.7299, 0.25, 0.7148, 0.25, 0.7299, 0.25, 0.7243, 0.25, 0.7148, 0.25, 0.7243, 0.25, 0.7222, 0.25, 0.7148, 0.25, 0.7222, 0.25, 0.7222, 0.25, 0.7222, 0.25, 0.7229, 0.25, 0.7229, 0.25, 0.7222, 0.25, 0.7299, 0.25, 0.7299, 0.25, 0.7299, 0.25, 0.7299, 0.25, 0.7376, 0.25, 0.7376, 0.25, 0.7778, 0.25, 0.7778, 0.25, 0.7771, 0.25, 0.7778, 0.25, 0.7778, 0.25, 0.7771, 0.25, 0.7701, 0.25, 0.7701, 0.25, 0.7701, 0.25, 0.7701, 0.25, 0.7624, 0.25, 0.7624, 0.25, 0.7376, 0.25, 0.7624, 0.25, 0.7624, 0.25, 0.7376, 0.2187, 0.7778, 0.2188, 0.7222, 0.2344, 0.7222, 0.2344, 0.7778, 0.1875, 0.8333, 0.2187, 0.7778, 0.2188, 0.8333, 0.1875, 0.6667, 0.2188, 0.6667, 0.2188, 0.7222, 0.25, 0.7342, 0.25, 0.7341, 0.25, 0.7341, 0.25, 0.7342, 0.25, 0.7778, 0.248, 0.7658, 0.25, 0.7658, 0.2461, 0.7342, 0.2461, 0.7658, 0.2344, 0.7778, 0.2344, 0.7222, 0.25, 0.7347, 0.25, 0.7222, 0.25, 0.7229, 0.25, 0.7347, 0.25, 0.7229, 0.25, 0.7299, 0.25, 0.7391, 0.25, 0.7347, 0.25, 0.7299, 0.25, 0.7376, 0.25, 0.7653, 0.25, 0.7771, 0.25, 0.7778, 0.25, 0.7653, 0.25, 0.7701, 0.25, 0.7771, 0.25, 0.7653, 0.25, 0.7609, 0.25, 0.7624, 0.25, 0.7701, 0.25, 0.7609, 0.25, 0.7391, 0.25, 0.7376, 0.25, 0.7624, 0.2461, 0.7658, 0.248, 0.7658, 0.25, 0.7778, 0.2344, 0.7778, 0.25, 0.7658, 0.25, 0.7342, 0.25, 0.7341, 0.25, 0.7659, 0.25, 0.7659, 0.25, 0.7653, 0.25, 0.7778, 0.25, 0.7778, 0.25, 0.7658, 0.25, 0.7347, 0.25, 0.7341, 0.25, 0.7342, 0.25, 0.7222, 0.25, 0.7222, 0.248, 0.7342, 0.2461, 0.7342, 0.2344, 0.7222, 0.25, 0.7222, 0.25, 0.7659, 0.25, 0.7341, 0.25, 0.7347, 0.25, 0.7391, 0.25, 0.7609, 0.25, 0.7653, 0.25, 0.7347, 0.25, 0.7391, 0.25, 0.7391, 0.25, 0.7347, 0.25, 0.7653, 0.25, 0.7659, 0.25, 0.7659, 0.25, 0.7653, 0.25, 0.7659, 0.25, 0.7658, 0.25, 0.7658, 0.25, 0.7659, 0.248, 0.7342, 0.248, 0.7658, 0.2461, 0.7658, 0.2461, 0.7342, 0.2461, 0.7342, 0.248, 0.7342, 0.248, 0.7342, 0.2461, 0.7342, 0.248, 0.7342, 0.25, 0.7342, 0.25, 0.7342, 0.248, 0.7342, 0.248, 0.7658, 0.2461, 0.7658, 0.2461, 0.7658, 0.248, 0.7658, 0.2461, 0.7658, 0.2461, 0.7342, 0.2461, 0.7342, 0.2461, 0.7658, 0.25, 0.7609, 0.25, 0.7653, 0.25, 0.7653, 0.25, 0.7609, 0.25, 0.7658, 0.248, 0.7658, 0.248, 0.7658, 0.25, 0.7658, 0.25, 0.7391, 0.25, 0.7609, 0.25, 0.7609, 0.25, 0.7391, 0.25, 0.7341, 0.25, 0.7347, 0.25, 0.7347, 0.25, 0.7341, 0.25, 0.7341, 0.25, 0.7347, 0.25, 0.7347, 0.25, 0.7341, 0.25, 0.7391, 0.25, 0.7609, 0.25, 0.7609, 0.25, 0.7391, 0.25, 0.7658, 0.248, 0.7658, 0.248, 0.7658, 0.25, 0.7658, 0.25, 0.7609, 0.25, 0.7653, 0.25, 0.7653, 0.25, 0.7609, 0.2461, 0.7658, 0.2461, 0.7342, 0.2461, 0.7342, 0.2461, 0.7658, 0.248, 0.7658, 0.2461, 0.7658, 0.2461, 0.7658, 0.248, 0.7658, 0.248, 0.7342, 0.25, 0.7342, 0.25, 0.7342, 0.248, 0.7342, 0.2461, 0.7342, 0.248, 0.7342, 0.248, 0.7342, 0.2461, 0.7342, 0.25, 0.7659, 0.25, 0.7658, 0.25, 0.7658, 0.25, 0.7659, 0.25, 0.7653, 0.25, 0.7659, 0.25, 0.7659, 0.25, 0.7653, 0.25, 0.7347, 0.25, 0.7391, 0.25, 0.7391, 0.25, 0.7347, 0.25, 0.7342, 0.25, 0.7341, 0.25, 0.7341, 0.25, 0.7342])
me_cylinder.materials.append(mat_bronze)
me_cylinder.materials.append(mat_blue)
me_cylinder.materials.append(mat_black)
me_cylinder.use_remesh_fix_poles = True
me_cylinder.use_remesh_preserve_attributes = False
me_cylinder.use_mirror_vertex_groups = False
me_cylinder.update()

# ---- objects
ob_light = bpy.data.objects.new('Light', light_light)
ob_camera = bpy.data.objects.new('Camera', cam_camera)
ob_isometriccamera = bpy.data.objects.new('IsometricCamera', cam_camera_001)
ob_layout_50 = bpy.data.objects.new('layout_50', me_mesh1_001)
ob_chest = bpy.data.objects.new('Chest', me_cylinder)

# ---- transforms, parenting, visibility, modifiers, constraints
ob_light.location = (-5.229, -7.809, 5.904)
ob_light.rotation_euler = (0.6503, 0.05522, 1.866)
ob_light.lock_rotations_4d = False
ob_light.empty_display_type = 'ARROWS'
ob_light.color = (0.0, 0.0, 0.0, 0.0)
ob_light.lineart.crease_threshold = 0.0
ob_camera.location = (7.359, -6.926, 4.958)
ob_camera.rotation_euler = (1.109, 0.0, 0.8149)
ob_camera.lock_rotations_4d = False
ob_camera.empty_display_type = 'ARROWS'
ob_camera.color = (0.0, 0.0, 0.0, 0.0)
ob_camera.display_type = 'WIRE'
ob_camera.lineart.crease_threshold = 0.0
ob_isometriccamera.location = (-13.06, -13.06, 11.15)
ob_isometriccamera.rotation_euler = (1.047, 0.0, -0.7854)
ob_isometriccamera.lineart.crease_threshold = 0.0
ob_layout_50.location = (0.75, 0.75, 3.278e-08)
ob_layout_50.rotation_euler = (1.571, 1.192e-07, -1.571)
ob_layout_50.scale = (0.75, 0.75, 0.75)
ob_layout_50.display_type = 'BOUNDS'
ob_layout_50.lineart.crease_threshold = 0.0
ob_chest.location = (0.0, 0.0, 0.0)
ob_chest.lineart.crease_threshold = 0.0
_m = ob_chest.modifiers.new('Auto Smooth', 'NODES')
_m.node_group = ng_auto_smooth
_gi = [s.identifier for s in ng_auto_smooth.interface.items_tree if s.item_type == 'SOCKET' and s.in_out == 'INPUT']
_m[_gi[1]] = 0.8727  # Angle

# ---- collection membership
col_collection.objects.link(ob_light)
col_collection.objects.link(ob_camera)
col_collection.objects.link(ob_isometriccamera)
col_collection.objects.link(ob_layout_50)
col_di_050_chest.objects.link(ob_chest)

# ---- scene / render settings (as saved in the file)
scene.camera = ob_isometriccamera
scene.frame_start = 1; scene.frame_end = 250; scene.frame_set(0)
scene.render.engine = 'BLENDER_EEVEE_NEXT'
scene.cycles.use_denoising = False
scene.cycles.samples = 128
scene.cycles.sampling_pattern = 'TABULATED_SOBOL'
scene.cycles.use_adaptive_sampling = False
scene.cycles.use_light_tree = False
scene.view_settings.view_transform = 'Filmic'
bpy.context.view_layer.update()
